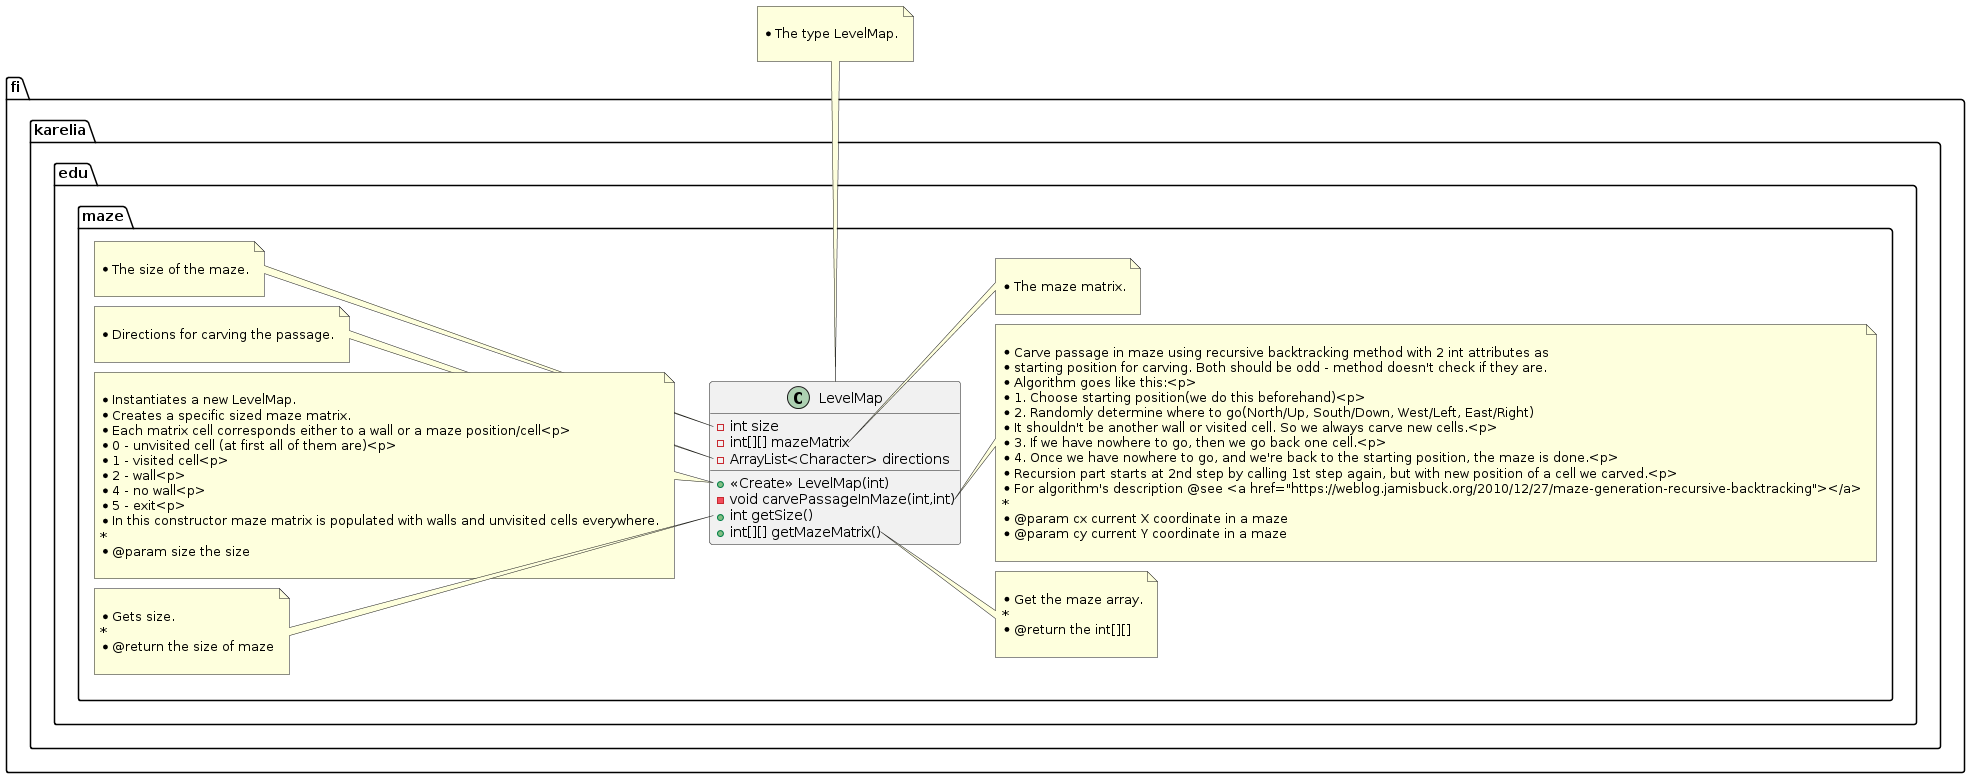

The diagram above was rendered by PlantUML. Its source (embedded in the PNG):
@startuml
class fi.karelia.edu.maze.LevelMap {
- int size
- int[][] mazeMatrix
- ArrayList<Character> directions
+ <<Create>> LevelMap(int)
- void carvePassageInMaze(int,int)
+ int getSize()
+ int[][] getMazeMatrix()
}
note top of fi.karelia.edu.maze.LevelMap

 * The type LevelMap.
 
end note

note left of fi.karelia.edu.maze.LevelMap::size

     * The size of the maze.
     
end note
note right of fi.karelia.edu.maze.LevelMap::mazeMatrix

     * The maze matrix.
     
end note
note left of fi.karelia.edu.maze.LevelMap::directions

     * Directions for carving the passage.
     
end note

note left of fi.karelia.edu.maze.LevelMap::LevelMap(int)

     * Instantiates a new LevelMap.
     * Creates a specific sized maze matrix.
     * Each matrix cell corresponds either to a wall or a maze position/cell<p>
     * 0 - unvisited cell (at first all of them are)<p>
     * 1 - visited cell<p>
     * 2 - wall<p>
     * 4 - no wall<p>
     * 5 - exit<p>
     * In this constructor maze matrix is populated with walls and unvisited cells everywhere.
     *
     * @param size the size
     
end note
note right of fi.karelia.edu.maze.LevelMap::carvePassageInMaze(int,int)

     * Carve passage in maze using recursive backtracking method with 2 int attributes as
     * starting position for carving. Both should be odd - method doesn't check if they are.
     * Algorithm goes like this:<p>
     * 1. Choose starting position(we do this beforehand)<p>
     * 2. Randomly determine where to go(North/Up, South/Down, West/Left, East/Right)
     * It shouldn't be another wall or visited cell. So we always carve new cells.<p>
     * 3. If we have nowhere to go, then we go back one cell.<p>
     * 4. Once we have nowhere to go, and we're back to the starting position, the maze is done.<p>
     * Recursion part starts at 2nd step by calling 1st step again, but with new position of a cell we carved.<p>
     * For algorithm's description @see <a href="https://weblog.jamisbuck.org/2010/12/27/maze-generation-recursive-backtracking"></a>
     *
     * @param cx current X coordinate in a maze
     * @param cy current Y coordinate in a maze
     
end note
note left of fi.karelia.edu.maze.LevelMap::getSize()

     * Gets size.
     *
     * @return the size of maze
     
end note
note right of fi.karelia.edu.maze.LevelMap::getMazeMatrix()

     * Get the maze array.
     *
     * @return the int[][]
     
end note

@enduml